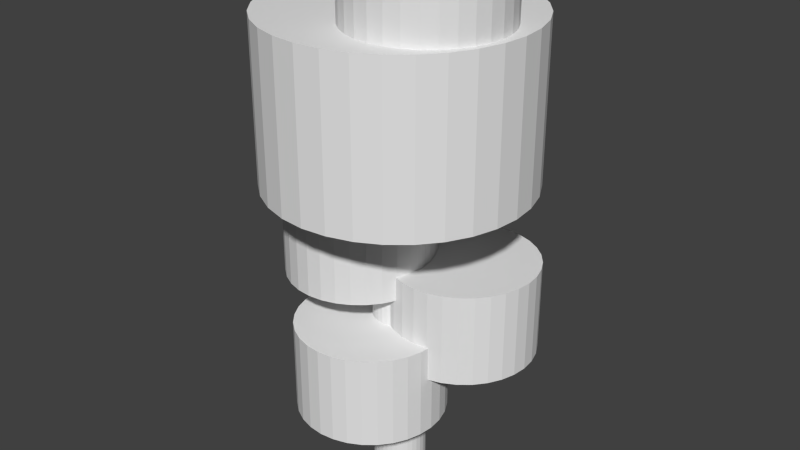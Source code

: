# Source: tree2.blend  (saved by Blender 2.73.0; exported with 4.5.12 LTS)
import bpy
from mathutils import Matrix  # noqa: F401  (used for matrix-valued properties, if any)

bpy.ops.wm.read_factory_settings(use_empty=True)
scene = bpy.context.scene
scene.name = 'Scene'

# ---- collections
col_collection_1 = bpy.data.collections.new('Collection 1'); scene.collection.children.link(col_collection_1)

# ---- world
world_world = bpy.data.worlds.new('World'); scene.world = world_world
world_world.color = (0.05088, 0.05088, 0.05088)
world_world.use_sun_shadow = False
world_world.sun_shadow_jitter_overblur = 0.0
world_world.cycles.sampling_method = 'MANUAL'
world_world.cycles.sample_map_resolution = 256

# ---- meshes
me_cylinder_005 = bpy.data.meshes.new('Cylinder.005')
me_cylinder_005.from_pydata([(0.5956, 0.7564, 9.087), (0.5956, 0.7564, 11.09), (0.7907, 0.7371, 9.087), (0.7907, 0.7371, 11.09), (0.9783, 0.6802, 9.087), (0.9783, 0.6802, 11.09), (1.151, 0.5878, 9.087), (1.151, 0.5878, 11.09), (1.303, 0.4635, 9.087), (1.303, 0.4635, 11.09), (1.427, 0.3119, 9.087), (1.427, 0.3119, 11.09), (1.519, 0.139, 9.087), (1.519, 0.139, 11.09), (1.576, -0.04855, 9.087), (1.576, -0.04855, 11.09), (1.596, -0.2436, 9.087), (1.596, -0.2436, 11.09), (1.576, -0.4387, 9.087), (1.576, -0.4387, 11.09), (1.519, -0.6263, 9.087), (1.519, -0.6263, 11.09), (1.427, -0.7992, 9.087), (1.427, -0.7992, 11.09), (1.303, -0.9507, 9.087), (1.303, -0.9507, 11.09), (1.151, -1.075, 9.087), (1.151, -1.075, 11.09), (0.9783, -1.168, 9.087), (0.9783, -1.168, 11.09), (0.7907, -1.224, 9.087), (0.7907, -1.224, 11.09), (0.5956, -1.244, 9.087), (0.5956, -1.244, 11.09), (0.4005, -1.224, 9.087), (0.4005, -1.224, 11.09), (0.2129, -1.168, 9.087), (0.2129, -1.168, 11.09), (0.04, -1.075, 9.087), (0.04, -1.075, 11.09), (-0.1115, -0.9507, 9.087), (-0.1115, -0.9507, 11.09), (-0.2359, -0.7992, 9.087), (-0.2359, -0.7992, 11.09), (-0.3283, -0.6263, 9.087), (-0.3283, -0.6263, 11.09), (-0.3852, -0.4387, 9.087), (-0.3852, -0.4387, 11.09), (-0.4044, -0.2436, 9.087), (-0.4044, -0.2436, 11.09), (-0.3852, -0.04855, 9.087), (-0.3852, -0.04855, 11.09), (-0.3283, 0.139, 9.087), (-0.3283, 0.139, 11.09), (-0.2359, 0.3119, 9.087), (-0.2359, 0.3119, 11.09), (-0.1115, 0.4635, 9.087), (-0.1115, 0.4635, 11.09), (0.04, 0.5878, 9.087), (0.04, 0.5878, 11.09), (0.2129, 0.6802, 9.087), (0.2129, 0.6802, 11.09), (0.4005, 0.7371, 9.087), (0.4005, 0.7371, 11.09), (-0.1829, 0.6434, 1.443), (-0.1829, 0.6434, 3.443), (0.01218, 0.6241, 1.443), (0.01218, 0.6241, 3.443), (0.1998, 0.5672, 1.443), (0.1998, 0.5672, 3.443), (0.3727, 0.4748, 1.443), (0.3727, 0.4748, 3.443), (0.5242, 0.3505, 1.443), (0.5242, 0.3505, 3.443), (0.6486, 0.1989, 1.443), (0.6486, 0.1989, 3.443), (0.741, 0.02603, 1.443), (0.741, 0.02603, 3.443), (0.7979, -0.1616, 1.443), (0.7979, -0.1616, 3.443), (0.8171, -0.3566, 1.443), (0.8171, -0.3566, 3.443), (0.7979, -0.5517, 1.443), (0.7979, -0.5517, 3.443), (0.741, -0.7393, 1.443), (0.741, -0.7393, 3.443), (0.6486, -0.9122, 1.443), (0.6486, -0.9122, 3.443), (0.5242, -1.064, 1.443), (0.5242, -1.064, 3.443), (0.3727, -1.188, 1.443), (0.3727, -1.188, 3.443), (0.1998, -1.281, 1.443), (0.1998, -1.281, 3.443), (0.01218, -1.337, 1.443), (0.01218, -1.337, 3.443), (-0.1829, -1.357, 1.443), (-0.1829, -1.357, 3.443), (-0.378, -1.337, 1.443), (-0.378, -1.337, 3.443), (-0.5656, -1.281, 1.443), (-0.5656, -1.281, 3.443), (-0.7385, -1.188, 1.443), (-0.7385, -1.188, 3.443), (-0.89, -1.064, 1.443), (-0.89, -1.064, 3.443), (-1.014, -0.9122, 1.443), (-1.014, -0.9122, 3.443), (-1.107, -0.7393, 1.443), (-1.107, -0.7393, 3.443), (-1.164, -0.5517, 1.443), (-1.164, -0.5517, 3.443), (-1.183, -0.3566, 1.443), (-1.183, -0.3566, 3.443), (-1.164, -0.1616, 1.443), (-1.164, -0.1616, 3.443), (-1.107, 0.02603, 1.443), (-1.107, 0.02603, 3.443), (-1.014, 0.1989, 1.443), (-1.014, 0.1989, 3.443), (-0.89, 0.3505, 1.443), (-0.89, 0.3505, 3.443), (-0.7385, 0.4748, 1.443), (-0.7385, 0.4748, 3.443), (-0.5656, 0.5672, 1.443), (-0.5656, 0.5672, 3.443), (-0.378, 0.6241, 1.443), (-0.378, 0.6241, 3.443), (-0.6497, 1.0, 4.174), (-0.6497, 1.0, 6.174), (-0.4546, 0.9808, 4.174), (-0.4546, 0.9808, 6.174), (-0.267, 0.9239, 4.174), (-0.267, 0.9239, 6.174), (-0.09415, 0.8315, 4.174), (-0.09415, 0.8315, 6.174), (0.05739, 0.7071, 4.174), (0.05739, 0.7071, 6.174), (0.1818, 0.5556, 4.174), (0.1818, 0.5556, 6.174), (0.2742, 0.3827, 4.174), (0.2742, 0.3827, 6.174), (0.3311, 0.1951, 4.174), (0.3311, 0.1951, 6.174), (0.3503, 3.576e-07, 4.174), (0.3503, 3.576e-07, 6.174), (0.3311, -0.1951, 4.174), (0.3311, -0.1951, 6.174), (0.2742, -0.3827, 4.174), (0.2742, -0.3827, 6.174), (0.1818, -0.5556, 4.174), (0.1818, -0.5556, 6.174), (0.05739, -0.7071, 4.174), (0.05739, -0.7071, 6.174), (-0.09415, -0.8315, 4.174), (-0.09415, -0.8315, 6.174), (-0.267, -0.9239, 4.174), (-0.267, -0.9239, 6.174), (-0.4546, -0.9808, 4.174), (-0.4546, -0.9808, 6.174), (-0.6497, -1.0, 4.174), (-0.6497, -1.0, 6.174), (-0.8448, -0.9808, 4.174), (-0.8448, -0.9808, 6.174), (-1.032, -0.9239, 4.174), (-1.032, -0.9239, 6.174), (-1.205, -0.8315, 4.174), (-1.205, -0.8315, 6.174), (-1.357, -0.7071, 4.174), (-1.357, -0.7071, 6.174), (-1.481, -0.5556, 4.174), (-1.481, -0.5556, 6.174), (-1.574, -0.3827, 4.174), (-1.574, -0.3827, 6.174), (-1.631, -0.1951, 4.174), (-1.631, -0.1951, 6.174), (-1.65, 1.222e-06, 4.174), (-1.65, 1.222e-06, 6.174), (-1.631, 0.1951, 4.174), (-1.631, 0.1951, 6.174), (-1.574, 0.3827, 4.174), (-1.574, 0.3827, 6.174), (-1.481, 0.5556, 4.174), (-1.481, 0.5556, 6.174), (-1.357, 0.7071, 4.174), (-1.357, 0.7071, 6.174), (-1.205, 0.8315, 4.174), (-1.205, 0.8315, 6.174), (-1.032, 0.9239, 4.174), (-1.032, 0.9239, 6.174), (-0.8448, 0.9808, 4.174), (-0.8448, 0.9808, 6.174), (0.5956, 1.541, 2.696), (0.5956, 1.541, 4.696), (0.7907, 1.522, 2.696), (0.7907, 1.522, 4.696), (0.9783, 1.465, 2.696), (0.9783, 1.465, 4.696), (1.151, 1.373, 2.696), (1.151, 1.373, 4.696), (1.303, 1.249, 2.696), (1.303, 1.249, 4.696), (1.427, 1.097, 2.696), (1.427, 1.097, 4.696), (1.519, 0.9241, 2.696), (1.519, 0.9241, 4.696), (1.576, 0.7365, 2.696), (1.576, 0.7365, 4.696), (1.596, 0.5414, 2.696), (1.596, 0.5414, 4.696), (1.576, 0.3463, 2.696), (1.576, 0.3463, 4.696), (1.519, 0.1587, 2.696), (1.519, 0.1587, 4.696), (1.427, -0.01414, 2.696), (1.427, -0.01414, 4.696), (1.303, -0.1657, 2.696), (1.303, -0.1657, 4.696), (1.151, -0.29, 2.696), (1.151, -0.29, 4.696), (0.9783, -0.3824, 2.696), (0.9783, -0.3824, 4.696), (0.7907, -0.4394, 2.696), (0.7907, -0.4394, 4.696), (0.5956, -0.4586, 2.696), (0.5956, -0.4586, 4.696), (0.4005, -0.4394, 2.696), (0.4005, -0.4394, 4.696), (0.2129, -0.3824, 2.696), (0.2129, -0.3824, 4.696), (0.04, -0.29, 2.696), (0.04, -0.29, 4.696), (-0.1115, -0.1657, 2.696), (-0.1115, -0.1657, 4.696), (-0.2359, -0.01414, 2.696), (-0.2359, -0.01414, 4.696), (-0.3283, 0.1587, 2.696), (-0.3283, 0.1587, 4.696), (-0.3852, 0.3463, 2.696), (-0.3852, 0.3463, 4.696), (-0.4044, 0.5414, 2.696), (-0.4044, 0.5414, 4.696), (-0.3852, 0.7365, 2.696), (-0.3852, 0.7365, 4.696), (-0.3283, 0.9241, 2.696), (-0.3283, 0.9241, 4.696), (-0.2359, 1.097, 2.696), (-0.2359, 1.097, 4.696), (-0.1115, 1.249, 2.696), (-0.1115, 1.249, 4.696), (0.04, 1.373, 2.696), (0.04, 1.373, 4.696), (0.2129, 1.465, 2.696), (0.2129, 1.465, 4.696), (0.4005, 1.522, 2.696), (0.4005, 1.522, 4.696), (2.98e-08, 1.721, 6.497), (5.96e-08, 1.721, 9.938), (0.3357, 1.687, 6.497), (0.3357, 1.687, 9.938), (0.6584, 1.59, 6.497), (0.6584, 1.59, 9.938), (0.9559, 1.431, 6.497), (0.9559, 1.431, 9.938), (1.217, 1.217, 6.497), (1.217, 1.217, 9.938), (1.431, 0.9559, 6.497), (1.431, 0.9559, 9.938), (1.59, 0.6584, 6.497), (1.59, 0.6584, 9.938), (1.687, 0.3357, 6.497), (1.687, 0.3357, 9.938), (1.721, 1.192e-07, 6.497), (1.721, 1.192e-07, 9.938), (1.687, -0.3357, 6.497), (1.687, -0.3357, 9.938), (1.59, -0.6584, 6.497), (1.59, -0.6584, 9.938), (1.431, -0.9559, 6.497), (1.431, -0.9559, 9.938), (1.217, -1.217, 6.497), (1.217, -1.217, 9.938), (0.9559, -1.431, 6.497), (0.9559, -1.431, 9.938), (0.6584, -1.59, 6.497), (0.6584, -1.59, 9.938), (0.3357, -1.687, 6.497), (0.3357, -1.687, 9.938), (-5.215e-07, -1.721, 6.497), (-5.066e-07, -1.721, 9.938), (-0.3357, -1.687, 6.497), (-0.3357, -1.687, 9.938), (-0.6584, -1.59, 6.497), (-0.6584, -1.59, 9.938), (-0.9559, -1.431, 6.497), (-0.9559, -1.431, 9.938), (-1.217, -1.217, 6.497), (-1.217, -1.217, 9.938), (-1.431, -0.9559, 6.497), (-1.431, -0.9559, 9.938), (-1.59, -0.6584, 6.497), (-1.59, -0.6584, 9.938), (-1.687, -0.3357, 6.497), (-1.687, -0.3357, 9.938), (-1.721, 1.669e-06, 6.497), (-1.721, 1.669e-06, 9.938), (-1.687, 0.3357, 6.497), (-1.687, 0.3357, 9.938), (-1.59, 0.6584, 6.497), (-1.59, 0.6584, 9.938), (-1.431, 0.9559, 6.497), (-1.431, 0.9559, 9.938), (-1.217, 1.217, 6.497), (-1.217, 1.217, 9.938), (-0.9559, 1.431, 6.497), (-0.9559, 1.431, 9.938), (-0.6584, 1.59, 6.497), (-0.6584, 1.59, 9.938), (-0.3357, 1.687, 6.497), (-0.3357, 1.687, 9.938)], [], [(0, 1, 3, 2), (2, 3, 5, 4), (4, 5, 7, 6), (6, 7, 9, 8), (8, 9, 11, 10), (10, 11, 13, 12), (12, 13, 15, 14), (14, 15, 17, 16), (16, 17, 19, 18), (18, 19, 21, 20), (20, 21, 23, 22), (22, 23, 25, 24), (24, 25, 27, 26), (26, 27, 29, 28), (28, 29, 31, 30), (30, 31, 33, 32), (32, 33, 35, 34), (34, 35, 37, 36), (36, 37, 39, 38), (38, 39, 41, 40), (40, 41, 43, 42), (42, 43, 45, 44), (44, 45, 47, 46), (46, 47, 49, 48), (48, 49, 51, 50), (50, 51, 53, 52), (52, 53, 55, 54), (54, 55, 57, 56), (56, 57, 59, 58), (58, 59, 61, 60), (3, 1, 63, 61, 59, 57, 55, 53, 51, 49, 47, 45, 43, 41, 39, 37, 35, 33, 31, 29, 27, 25, 23, 21, 19, 17, 15, 13, 11, 9, 7, 5), (62, 63, 1, 0), (60, 61, 63, 62), (0, 2, 4, 6, 8, 10, 12, 14, 16, 18, 20, 22, 24, 26, 28, 30, 32, 34, 36, 38, 40, 42, 44, 46, 48, 50, 52, 54, 56, 58, 60, 62), (64, 65, 67, 66), (66, 67, 69, 68), (68, 69, 71, 70), (70, 71, 73, 72), (72, 73, 75, 74), (74, 75, 77, 76), (76, 77, 79, 78), (78, 79, 81, 80), (80, 81, 83, 82), (82, 83, 85, 84), (84, 85, 87, 86), (86, 87, 89, 88), (88, 89, 91, 90), (90, 91, 93, 92), (92, 93, 95, 94), (94, 95, 97, 96), (96, 97, 99, 98), (98, 99, 101, 100), (100, 101, 103, 102), (102, 103, 105, 104), (104, 105, 107, 106), (106, 107, 109, 108), (108, 109, 111, 110), (110, 111, 113, 112), (112, 113, 115, 114), (114, 115, 117, 116), (116, 117, 119, 118), (118, 119, 121, 120), (120, 121, 123, 122), (122, 123, 125, 124), (67, 65, 127, 125, 123, 121, 119, 117, 115, 113, 111, 109, 107, 105, 103, 101, 99, 97, 95, 93, 91, 89, 87, 85, 83, 81, 79, 77, 75, 73, 71, 69), (126, 127, 65, 64), (124, 125, 127, 126), (64, 66, 68, 70, 72, 74, 76, 78, 80, 82, 84, 86, 88, 90, 92, 94, 96, 98, 100, 102, 104, 106, 108, 110, 112, 114, 116, 118, 120, 122, 124, 126), (128, 129, 131, 130), (130, 131, 133, 132), (132, 133, 135, 134), (134, 135, 137, 136), (136, 137, 139, 138), (138, 139, 141, 140), (140, 141, 143, 142), (142, 143, 145, 144), (144, 145, 147, 146), (146, 147, 149, 148), (148, 149, 151, 150), (150, 151, 153, 152), (152, 153, 155, 154), (154, 155, 157, 156), (156, 157, 159, 158), (158, 159, 161, 160), (160, 161, 163, 162), (162, 163, 165, 164), (164, 165, 167, 166), (166, 167, 169, 168), (168, 169, 171, 170), (170, 171, 173, 172), (172, 173, 175, 174), (174, 175, 177, 176), (176, 177, 179, 178), (178, 179, 181, 180), (180, 181, 183, 182), (182, 183, 185, 184), (184, 185, 187, 186), (186, 187, 189, 188), (131, 129, 191, 189, 187, 185, 183, 181, 179, 177, 175, 173, 171, 169, 167, 165, 163, 161, 159, 157, 155, 153, 151, 149, 147, 145, 143, 141, 139, 137, 135, 133), (190, 191, 129, 128), (188, 189, 191, 190), (128, 130, 132, 134, 136, 138, 140, 142, 144, 146, 148, 150, 152, 154, 156, 158, 160, 162, 164, 166, 168, 170, 172, 174, 176, 178, 180, 182, 184, 186, 188, 190), (192, 193, 195, 194), (194, 195, 197, 196), (196, 197, 199, 198), (198, 199, 201, 200), (200, 201, 203, 202), (202, 203, 205, 204), (204, 205, 207, 206), (206, 207, 209, 208), (208, 209, 211, 210), (210, 211, 213, 212), (212, 213, 215, 214), (214, 215, 217, 216), (216, 217, 219, 218), (218, 219, 221, 220), (220, 221, 223, 222), (222, 223, 225, 224), (224, 225, 227, 226), (226, 227, 229, 228), (228, 229, 231, 230), (230, 231, 233, 232), (232, 233, 235, 234), (234, 235, 237, 236), (236, 237, 239, 238), (238, 239, 241, 240), (240, 241, 243, 242), (242, 243, 245, 244), (244, 245, 247, 246), (246, 247, 249, 248), (248, 249, 251, 250), (250, 251, 253, 252), (195, 193, 255, 253, 251, 249, 247, 245, 243, 241, 239, 237, 235, 233, 231, 229, 227, 225, 223, 221, 219, 217, 215, 213, 211, 209, 207, 205, 203, 201, 199, 197), (254, 255, 193, 192), (252, 253, 255, 254), (192, 194, 196, 198, 200, 202, 204, 206, 208, 210, 212, 214, 216, 218, 220, 222, 224, 226, 228, 230, 232, 234, 236, 238, 240, 242, 244, 246, 248, 250, 252, 254), (256, 257, 259, 258), (258, 259, 261, 260), (260, 261, 263, 262), (262, 263, 265, 264), (264, 265, 267, 266), (266, 267, 269, 268), (268, 269, 271, 270), (270, 271, 273, 272), (272, 273, 275, 274), (274, 275, 277, 276), (276, 277, 279, 278), (278, 279, 281, 280), (280, 281, 283, 282), (282, 283, 285, 284), (284, 285, 287, 286), (286, 287, 289, 288), (288, 289, 291, 290), (290, 291, 293, 292), (292, 293, 295, 294), (294, 295, 297, 296), (296, 297, 299, 298), (298, 299, 301, 300), (300, 301, 303, 302), (302, 303, 305, 304), (304, 305, 307, 306), (306, 307, 309, 308), (308, 309, 311, 310), (310, 311, 313, 312), (312, 313, 315, 314), (314, 315, 317, 316), (259, 257, 319, 317, 315, 313, 311, 309, 307, 305, 303, 301, 299, 297, 295, 293, 291, 289, 287, 285, 283, 281, 279, 277, 275, 273, 271, 269, 267, 265, 263, 261), (318, 319, 257, 256), (316, 317, 319, 318), (256, 258, 260, 262, 264, 266, 268, 270, 272, 274, 276, 278, 280, 282, 284, 286, 288, 290, 292, 294, 296, 298, 300, 302, 304, 306, 308, 310, 312, 314, 316, 318)])
_uv = me_cylinder_005.uv_layers.new(name='UVMap')
_uv.uv.foreach_set('vector', [0.7307, 0.8446, 0.7307, 0.6893, 0.7456, 0.6893, 0.7456, 0.8446, 0.7456, 0.8446, 0.7456, 0.6893, 0.7602, 0.6893, 0.7602, 0.8446, 0.7602, 0.8446, 0.7602, 0.6893, 0.774, 0.6893, 0.774, 0.8446, 0.774, 0.8446, 0.774, 0.6893, 0.7863, 0.6893, 0.7863, 0.8446, 0.7863, 0.8446, 0.7863, 0.6893, 0.7969, 0.6893, 0.7969, 0.8446, 0.7653, 0.8446, 0.7653, 1.0, 0.7529, 1.0, 0.7529, 0.8446, 0.7529, 0.8446, 0.7529, 1.0, 0.7392, 1.0, 0.7392, 0.8446, 0.7392, 0.8446, 0.7392, 1.0, 0.7246, 1.0, 0.7246, 0.8446, 0.7246, 0.8446, 0.7246, 1.0, 0.7097, 1.0, 0.7097, 0.8446, 0.7097, 0.8446, 0.7097, 1.0, 0.6951, 1.0, 0.6951, 0.8446, 0.6951, 0.8446, 0.6951, 1.0, 0.6813, 1.0, 0.6813, 0.8446, 0.6813, 0.8446, 0.6813, 1.0, 0.669, 1.0, 0.669, 0.8446, 0.9037, 0.6893, 0.9037, 0.8446, 0.8913, 0.8446, 0.8913, 0.6893, 0.8913, 0.6893, 0.8913, 0.8446, 0.8776, 0.8446, 0.8776, 0.6893, 0.8776, 0.6893, 0.8776, 0.8446, 0.863, 0.8446, 0.863, 0.6893, 0.863, 0.6893, 0.863, 0.8446, 0.8481, 0.8446, 0.8481, 0.6893, 0.8481, 0.6893, 0.8481, 0.8446, 0.8335, 0.8446, 0.8335, 0.6893, 0.8335, 0.6893, 0.8335, 0.8446, 0.8197, 0.8446, 0.8197, 0.6893, 0.8197, 0.6893, 0.8197, 0.8446, 0.8074, 0.8446, 0.8074, 0.6893, 0.8074, 0.6893, 0.8074, 0.8446, 0.7969, 0.8446, 0.7969, 0.6893, 0.8855, 0.2673, 0.8855, 0.4227, 0.8731, 0.4227, 0.8731, 0.2673, 0.8731, 0.2673, 0.8731, 0.4227, 0.8594, 0.4227, 0.8594, 0.2673, 0.8594, 0.2673, 0.8594, 0.4227, 0.8448, 0.4227, 0.8448, 0.2673, 0.8448, 0.2673, 0.8448, 0.4227, 0.8299, 0.4227, 0.8299, 0.2673, 0.8299, 0.2673, 0.8299, 0.4227, 0.8153, 0.4227, 0.8153, 0.2673, 0.8153, 0.2673, 0.8153, 0.4227, 0.8016, 0.4227, 0.8016, 0.2673, 0.8016, 0.2673, 0.8016, 0.4227, 0.7892, 0.4227, 0.7892, 0.2673, 0.7892, 0.2673, 0.7892, 0.4227, 0.7787, 0.4227, 0.7787, 0.2673, 0.6795, 0.8446, 0.6795, 0.6893, 0.69, 0.6893, 0.69, 0.8446, 0.69, 0.8446, 0.69, 0.6893, 0.7024, 0.6893, 0.7024, 0.8446, 0.2768, 0.5627, 0.2873, 0.5519, 0.2997, 0.5434, 0.3135, 0.5376, 0.3281, 0.5346, 0.3429, 0.5346, 0.3575, 0.5376, 0.3713, 0.5434, 0.3837, 0.5519, 0.3942, 0.5627, 0.4024, 0.5753, 0.4081, 0.5894, 0.411, 0.6043, 0.411, 0.6196, 0.4081, 0.6345, 0.4024, 0.6486, 0.3942, 0.6612, 0.3837, 0.672, 0.3713, 0.6805, 0.3575, 0.6863, 0.3429, 0.6893, 0.3281, 0.6893, 0.3135, 0.6863, 0.2997, 0.6805, 0.2873, 0.672, 0.2768, 0.6612, 0.2686, 0.6486, 0.2629, 0.6345, 0.26, 0.6196, 0.26, 0.6043, 0.2629, 0.5894, 0.2686, 0.5753, 0.7161, 0.8446, 0.7161, 0.6893, 0.7307, 0.6893, 0.7307, 0.8446, 0.7024, 0.8446, 0.7024, 0.6893, 0.7161, 0.6893, 0.7161, 0.8446, 0.4024, 0.73, 0.4081, 0.744, 0.411, 0.759, 0.411, 0.7742, 0.4081, 0.7891, 0.4024, 0.8032, 0.3942, 0.8159, 0.3837, 0.8266, 0.3713, 0.8351, 0.3575, 0.8409, 0.3429, 0.8439, 0.3281, 0.8439, 0.3135, 0.8409, 0.2997, 0.8351, 0.2873, 0.8266, 0.2768, 0.8159, 0.2686, 0.8032, 0.2629, 0.7891, 0.26, 0.7742, 0.26, 0.759, 0.2629, 0.744, 0.2686, 0.73, 0.2768, 0.7173, 0.2873, 0.7065, 0.2997, 0.6981, 0.3135, 0.6922, 0.3281, 0.6893, 0.3429, 0.6893, 0.3575, 0.6922, 0.3713, 0.6981, 0.3837, 0.7065, 0.3942, 0.7173, 0.8302, 0.0, 0.8302, 0.1554, 0.8153, 0.1554, 0.8153, 0.0, 0.8153, 0.0, 0.8153, 0.1554, 0.8007, 0.1554, 0.8007, 1.389e-08, 0.8007, 1.389e-08, 0.8007, 0.1554, 0.7869, 0.1554, 0.7869, 9.261e-09, 0.7869, 9.261e-09, 0.7869, 0.1554, 0.7746, 0.1554, 0.7746, 9.261e-09, 0.7746, 9.261e-09, 0.7746, 0.1554, 0.7641, 0.1554, 0.7641, 9.261e-09, 0.9818, 0.2673, 0.9818, 0.4227, 0.9695, 0.4227, 0.9695, 0.2673, 0.9695, 0.2673, 0.9695, 0.4227, 0.9557, 0.4227, 0.9557, 0.2673, 0.9557, 0.2673, 0.9557, 0.4227, 0.9411, 0.4227, 0.9411, 0.2673, 0.9411, 0.2673, 0.9411, 0.4227, 0.9262, 0.4227, 0.9262, 0.2673, 0.9262, 0.2673, 0.9262, 0.4227, 0.9116, 0.4227, 0.9116, 0.2673, 0.9116, 0.2673, 0.9116, 0.4227, 0.8979, 0.4227, 0.8979, 0.2673, 0.8979, 0.2673, 0.8979, 0.4227, 0.8855, 0.4227, 0.8855, 0.2673, 9.049e-09, 0.9548, 0.0, 0.7994, 0.01237, 0.7994, 0.01237, 0.9548, 0.01237, 0.9548, 0.01237, 0.7994, 0.02612, 0.7994, 0.02612, 0.9548, 0.02612, 0.9548, 0.02612, 0.7994, 0.04072, 0.7994, 0.04072, 0.9548, 0.04072, 0.9548, 0.04072, 0.7994, 0.0556, 0.7994, 0.0556, 0.9548, 0.0556, 0.9548, 0.0556, 0.7994, 0.07019, 0.7994, 0.07019, 0.9548, 0.07019, 0.9548, 0.07019, 0.7994, 0.08394, 0.7994, 0.08394, 0.9548, 0.08394, 0.9548, 0.08394, 0.7994, 0.09631, 0.7994, 0.09631, 0.9548, 0.09631, 0.9548, 0.09631, 0.7994, 0.1068, 0.7994, 0.1068, 0.9548, 0.669, 0.8446, 0.669, 1.0, 0.6566, 1.0, 0.6566, 0.8446, 0.6566, 0.8446, 0.6566, 1.0, 0.6428, 1.0, 0.6428, 0.8446, 0.6428, 0.8446, 0.6428, 1.0, 0.6283, 1.0, 0.6283, 0.8446, 0.6283, 0.8446, 0.6283, 1.0, 0.6134, 1.0, 0.6134, 0.8446, 0.6134, 0.8446, 0.6134, 1.0, 0.5988, 1.0, 0.5988, 0.8446, 0.5988, 0.8446, 0.5988, 1.0, 0.585, 1.0, 0.585, 0.8446, 0.585, 0.8446, 0.585, 1.0, 0.5727, 1.0, 0.5727, 0.8446, 0.5727, 0.8446, 0.5727, 1.0, 0.5621, 1.0, 0.5621, 0.8446, 0.8814, 9.261e-09, 0.8814, 0.1554, 0.8709, 0.1554, 0.8709, 4.63e-09, 0.8709, 4.63e-09, 0.8709, 0.1554, 0.8585, 0.1554, 0.8585, 9.261e-09, 0.6957, 0.4219, 0.6811, 0.419, 0.6673, 0.4131, 0.655, 0.4047, 0.6445, 0.3939, 0.6362, 0.3813, 0.6305, 0.3672, 0.6276, 0.3522, 0.6276, 0.337, 0.6305, 0.3221, 0.6362, 0.308, 0.6445, 0.2953, 0.655, 0.2846, 0.6673, 0.2761, 0.6811, 0.2703, 0.6957, 0.2673, 0.7106, 0.2673, 0.7252, 0.2703, 0.7389, 0.2761, 0.7513, 0.2846, 0.7618, 0.2953, 0.7701, 0.308, 0.7758, 0.3221, 0.7787, 0.337, 0.7787, 0.3522, 0.7758, 0.3672, 0.7701, 0.3813, 0.7618, 0.3939, 0.7513, 0.4047, 0.7389, 0.4131, 0.7252, 0.419, 0.7106, 0.4219, 0.8448, 4.63e-09, 0.8448, 0.1554, 0.8302, 0.1554, 0.8302, 0.0, 0.8585, 9.261e-09, 0.8585, 0.1554, 0.8448, 0.1554, 0.8448, 4.63e-09, 0.4196, 0.5753, 0.4279, 0.5627, 0.4384, 0.5519, 0.4508, 0.5434, 0.4646, 0.5376, 0.4791, 0.5346, 0.494, 0.5346, 0.5086, 0.5376, 0.5224, 0.5434, 0.5347, 0.5519, 0.5453, 0.5627, 0.5535, 0.5753, 0.5592, 0.5894, 0.5621, 0.6043, 0.5621, 0.6196, 0.5592, 0.6345, 0.5535, 0.6486, 0.5453, 0.6612, 0.5347, 0.672, 0.5224, 0.6805, 0.5086, 0.6863, 0.494, 0.6893, 0.4791, 0.6893, 0.4646, 0.6863, 0.4508, 0.6805, 0.4384, 0.672, 0.4279, 0.6612, 0.4196, 0.6486, 0.4139, 0.6345, 0.411, 0.6196, 0.411, 0.6043, 0.4139, 0.5894, 0.7793, 0.5339, 0.7793, 0.6893, 0.7645, 0.6893, 0.7645, 0.5339, 0.7645, 0.5339, 0.7645, 0.6893, 0.7499, 0.6893, 0.7499, 0.5339, 0.7499, 0.5339, 0.7499, 0.6893, 0.7361, 0.6893, 0.7361, 0.5339, 0.7361, 0.5339, 0.7361, 0.6893, 0.7237, 0.6893, 0.7237, 0.5339, 0.7237, 0.5339, 0.7237, 0.6893, 0.7132, 0.6893, 0.7132, 0.5339, 1.0, 0.6893, 1.0, 0.8446, 0.9876, 0.8446, 0.9876, 0.6893, 0.9876, 0.6893, 0.9876, 0.8446, 0.9739, 0.8446, 0.9739, 0.6893, 0.9739, 0.6893, 0.9739, 0.8446, 0.9593, 0.8446, 0.9593, 0.6893, 0.9593, 0.6893, 0.9593, 0.8446, 0.9444, 0.8446, 0.9444, 0.6893, 0.9444, 0.6893, 0.9444, 0.8446, 0.9298, 0.8446, 0.9298, 0.6893, 0.9298, 0.6893, 0.9298, 0.8446, 0.9161, 0.8446, 0.9161, 0.6893, 0.9161, 0.6893, 0.9161, 0.8446, 0.9037, 0.8446, 0.9037, 0.6893, 0.3668, 0.8439, 0.3668, 0.9993, 0.3544, 0.9993, 0.3544, 0.8439, 0.3544, 0.8439, 0.3544, 0.9993, 0.3407, 0.9993, 0.3407, 0.8439, 0.3407, 0.8439, 0.3407, 0.9993, 0.3261, 0.9993, 0.3261, 0.8439, 0.3261, 0.8439, 0.3261, 0.9993, 0.3112, 0.9993, 0.3112, 0.8439, 0.3112, 0.8439, 0.3112, 0.9993, 0.2966, 0.9993, 0.2966, 0.8439, 0.2966, 0.8439, 0.2966, 0.9993, 0.2829, 0.9993, 0.2829, 0.8439, 0.2829, 0.8439, 0.2829, 0.9993, 0.2705, 0.9993, 0.2705, 0.8439, 0.2705, 0.8439, 0.2705, 0.9993, 0.26, 0.9993, 0.26, 0.8439, 0.9374, 0.5339, 0.9374, 0.6893, 0.925, 0.6893, 0.925, 0.5339, 0.925, 0.5339, 0.925, 0.6893, 0.9113, 0.6893, 0.9113, 0.5339, 0.9113, 0.5339, 0.9113, 0.6893, 0.8967, 0.6893, 0.8967, 0.5339, 0.8967, 0.5339, 0.8967, 0.6893, 0.8818, 0.6893, 0.8818, 0.5339, 0.8818, 0.5339, 0.8818, 0.6893, 0.8672, 0.6893, 0.8672, 0.5339, 0.8672, 0.5339, 0.8672, 0.6893, 0.8535, 0.6893, 0.8535, 0.5339, 0.8535, 0.5339, 0.8535, 0.6893, 0.8411, 0.6893, 0.8411, 0.5339, 0.8411, 0.5339, 0.8411, 0.6893, 0.8306, 0.6893, 0.8306, 0.5339, 0.8306, 0.5339, 0.8306, 0.6893, 0.8201, 0.6893, 0.8201, 0.5339, 0.8201, 0.5339, 0.8201, 0.6893, 0.8077, 0.6893, 0.8077, 0.5339, 0.4893, 0.01726, 0.5016, 0.008799, 0.5154, 0.002971, 0.53, 1.852e-08, 0.5449, 0.0, 0.5595, 0.002971, 0.5732, 0.008799, 0.5856, 0.01726, 0.5961, 0.02803, 0.6044, 0.04069, 0.6101, 0.05476, 0.613, 0.0697, 0.613, 0.08492, 0.6101, 0.09986, 0.6044, 0.1139, 0.5961, 0.1266, 0.5856, 0.1374, 0.5732, 0.1458, 0.5595, 0.1517, 0.5449, 0.1546, 0.53, 0.1546, 0.5154, 0.1517, 0.5016, 0.1458, 0.4893, 0.1374, 0.4787, 0.1266, 0.4705, 0.1139, 0.4648, 0.09986, 0.4619, 0.08492, 0.4619, 0.0697, 0.4648, 0.05476, 0.4705, 0.04069, 0.4787, 0.02803, 0.7939, 0.5339, 0.7939, 0.6893, 0.7793, 0.6893, 0.7793, 0.5339, 0.8077, 0.5339, 0.8077, 0.6893, 0.7939, 0.6893, 0.7939, 0.5339, 0.6451, 0.6893, 0.6302, 0.6893, 0.6156, 0.6863, 0.6019, 0.6805, 0.5895, 0.672, 0.579, 0.6612, 0.5707, 0.6486, 0.565, 0.6345, 0.5621, 0.6196, 0.5621, 0.6043, 0.565, 0.5894, 0.5707, 0.5753, 0.579, 0.5627, 0.5895, 0.5519, 0.6019, 0.5434, 0.6156, 0.5376, 0.6302, 0.5346, 0.6451, 0.5346, 0.6597, 0.5376, 0.6735, 0.5434, 0.6858, 0.5519, 0.6964, 0.5627, 0.7046, 0.5753, 0.7103, 0.5894, 0.7132, 0.6043, 0.7132, 0.6196, 0.7103, 0.6345, 0.7046, 0.6486, 0.6964, 0.6612, 0.6858, 0.672, 0.6735, 0.6805, 0.6597, 0.6863, 0.6134, 0.8446, 0.6134, 0.6893, 0.6283, 0.6893, 0.6283, 0.8446, 0.6283, 0.8446, 0.6283, 0.6893, 0.6428, 0.6893, 0.6428, 0.8446, 0.6428, 0.8446, 0.6428, 0.6893, 0.6566, 0.6893, 0.6566, 0.8446, 0.6566, 0.8446, 0.6566, 0.6893, 0.669, 0.6893, 0.669, 0.8446, 0.669, 0.8446, 0.669, 0.6893, 0.6795, 0.6893, 0.6795, 0.8446, 0.8814, 0.1554, 0.8814, 3.704e-08, 0.8938, 1.852e-08, 0.8938, 0.1554, 0.8938, 0.1554, 0.8938, 1.852e-08, 0.9075, 0.0, 0.9075, 0.1554, 0.9075, 0.1554, 0.9075, 0.0, 0.9221, 0.0, 0.9221, 0.1554, 0.9221, 0.1554, 0.9221, 0.0, 0.937, 0.0, 0.937, 0.1554, 0.937, 0.1554, 0.937, 0.0, 0.9516, 0.0, 0.9516, 0.1554, 0.9516, 0.1554, 0.9516, 0.0, 0.9654, 1.852e-08, 0.9654, 0.1554, 0.9654, 0.1554, 0.9654, 1.852e-08, 0.9777, 0.0, 0.9777, 0.1554, 0.4736, 0.8439, 0.4736, 0.9993, 0.4613, 0.9993, 0.4613, 0.8439, 0.4613, 0.8439, 0.4613, 0.9993, 0.4475, 0.9993, 0.4475, 0.8439, 0.4475, 0.8439, 0.4475, 0.9993, 0.4329, 0.9993, 0.4329, 0.8439, 0.4329, 0.8439, 0.4329, 0.9993, 0.418, 0.9993, 0.418, 0.8439, 0.418, 0.8439, 0.418, 0.9993, 0.4034, 0.9993, 0.4034, 0.8439, 0.4034, 0.8439, 0.4034, 0.9993, 0.3897, 0.9993, 0.3897, 0.8439, 0.3897, 0.8439, 0.3897, 0.9993, 0.3773, 0.9993, 0.3773, 0.8439, 0.3773, 0.8439, 0.3773, 0.9993, 0.3668, 0.9993, 0.3668, 0.8439, 0.2137, 0.7994, 0.2137, 0.9548, 0.2013, 0.9548, 0.2013, 0.7994, 0.2013, 0.7994, 0.2013, 0.9548, 0.1876, 0.9548, 0.1876, 0.7994, 0.1876, 0.7994, 0.1876, 0.9548, 0.173, 0.9548, 0.173, 0.7994, 0.173, 0.7994, 0.173, 0.9548, 0.1581, 0.9548, 0.1581, 0.7994, 0.1581, 0.7994, 0.1581, 0.9548, 0.1435, 0.9548, 0.1435, 0.7994, 0.1435, 0.7994, 0.1435, 0.9548, 0.1297, 0.9548, 0.1297, 0.7994, 0.1297, 0.7994, 0.1297, 0.9548, 0.1174, 0.9548, 0.1174, 0.7994, 0.1174, 0.7994, 0.1174, 0.9548, 0.1068, 0.9548, 0.1068, 0.7994, 0.5621, 0.8446, 0.5621, 0.6893, 0.5727, 0.6893, 0.5727, 0.8446, 0.5727, 0.8446, 0.5727, 0.6893, 0.585, 0.6893, 0.585, 0.8446, 0.6811, 0.0, 0.696, 1.852e-08, 0.7105, 0.002971, 0.7243, 0.008799, 0.7367, 0.01726, 0.7472, 0.02803, 0.7555, 0.04069, 0.7612, 0.05476, 0.7641, 0.0697, 0.7641, 0.08492, 0.7612, 0.09986, 0.7555, 0.1139, 0.7472, 0.1266, 0.7367, 0.1374, 0.7243, 0.1458, 0.7105, 0.1517, 0.696, 0.1546, 0.6811, 0.1546, 0.6665, 0.1517, 0.6527, 0.1458, 0.6404, 0.1374, 0.6298, 0.1266, 0.6216, 0.1139, 0.6159, 0.09986, 0.613, 0.08492, 0.613, 0.0697, 0.6159, 0.05476, 0.6216, 0.04069, 0.6298, 0.02803, 0.6404, 0.01726, 0.6527, 0.008799, 0.6665, 0.002971, 0.5988, 0.8446, 0.5988, 0.6893, 0.6134, 0.6893, 0.6134, 0.8446, 0.585, 0.8446, 0.585, 0.6893, 0.5988, 0.6893, 0.5988, 0.8446, 0.494, 0.8439, 0.4791, 0.8439, 0.4646, 0.8409, 0.4508, 0.8351, 0.4384, 0.8266, 0.4279, 0.8159, 0.4196, 0.8032, 0.4139, 0.7891, 0.411, 0.7742, 0.411, 0.759, 0.4139, 0.744, 0.4196, 0.73, 0.4279, 0.7173, 0.4384, 0.7065, 0.4508, 0.6981, 0.4646, 0.6922, 0.4791, 0.6893, 0.494, 0.6893, 0.5086, 0.6922, 0.5224, 0.6981, 0.5347, 0.7065, 0.5453, 0.7173, 0.5535, 0.73, 0.5592, 0.744, 0.5621, 0.759, 0.5621, 0.7742, 0.5592, 0.7891, 0.5535, 0.8032, 0.5453, 0.8159, 0.5347, 0.8266, 0.5224, 0.8351, 0.5086, 0.8409, 0.3481, 0.2673, 0.3481, 3.704e-08, 0.3737, 3.704e-08, 0.3737, 0.2673, 0.3737, 0.2673, 0.3737, 3.704e-08, 0.3988, 3.704e-08, 0.3988, 0.2673, 0.3988, 0.2673, 0.3988, 3.704e-08, 0.4225, 3.704e-08, 0.4225, 0.2673, 0.4225, 0.2673, 0.4225, 3.704e-08, 0.4438, 3.704e-08, 0.4438, 0.2673, 0.4438, 0.2673, 0.4438, 3.704e-08, 0.4619, 0.0, 0.4619, 0.2673, 0.1657, 0.5321, 0.1657, 0.7994, 0.1444, 0.7994, 0.1444, 0.5321, 0.1444, 0.5321, 0.1444, 0.7994, 0.1208, 0.7994, 0.1208, 0.5321, 0.1208, 0.5321, 0.1208, 0.7994, 0.09566, 0.7994, 0.09566, 0.5321, 0.09566, 0.5321, 0.09566, 0.7994, 0.07005, 0.7994, 0.07005, 0.5321, 0.07005, 0.5321, 0.07005, 0.7994, 0.04494, 0.7994, 0.04494, 0.5321, 0.04494, 0.5321, 0.04494, 0.7994, 0.02129, 0.7994, 0.02129, 0.5321, 0.02129, 0.5321, 0.02129, 0.7994, 0.0, 0.7994, 4.525e-09, 0.5321, 0.26, 0.5346, 0.26, 0.2673, 0.2812, 0.2673, 0.2812, 0.5346, 0.2812, 0.5346, 0.2812, 0.2673, 0.3049, 0.2673, 0.3049, 0.5346, 0.3049, 0.5346, 0.3049, 0.2673, 0.33, 0.2673, 0.33, 0.5346, 0.33, 0.5346, 0.33, 0.2673, 0.3556, 0.2673, 0.3556, 0.5346, 0.3556, 0.5346, 0.3556, 0.2673, 0.3807, 0.2673, 0.3807, 0.5346, 0.3807, 0.5346, 0.3807, 0.2673, 0.4044, 0.2673, 0.4044, 0.5346, 0.4044, 0.5346, 0.4044, 0.2673, 0.4257, 0.2673, 0.4257, 0.5346, 0.4257, 0.5346, 0.4257, 0.2673, 0.4438, 0.2673, 0.4438, 0.5346, 0.6276, 0.2673, 0.6276, 0.5346, 0.6063, 0.5346, 0.6063, 0.2673, 0.6063, 0.2673, 0.6063, 0.5346, 0.5826, 0.5346, 0.5826, 0.2673, 0.5826, 0.2673, 0.5826, 0.5346, 0.5575, 0.5346, 0.5575, 0.2673, 0.5575, 0.2673, 0.5575, 0.5346, 0.5319, 0.5346, 0.5319, 0.2673, 0.5319, 0.2673, 0.5319, 0.5346, 0.5068, 0.5346, 0.5068, 0.2673, 0.5068, 0.2673, 0.5068, 0.5346, 0.4832, 0.5346, 0.4832, 0.2673, 0.4832, 0.2673, 0.4832, 0.5346, 0.4619, 0.5346, 0.4619, 0.2673, 0.4619, 0.2673, 0.4619, 0.5346, 0.4438, 0.5346, 0.4438, 0.2673, 0.26, 0.2673, 0.26, 3.704e-08, 0.2781, 3.704e-08, 0.2781, 0.2673, 0.2781, 0.2673, 0.2781, 3.704e-08, 0.2993, 1.111e-07, 0.2993, 0.2673, 0.1172, 0.266, 0.1428, 0.266, 0.1679, 0.2711, 0.1915, 0.2812, 0.2128, 0.2957, 0.2309, 0.3143, 0.2452, 0.336, 0.255, 0.3602, 0.26, 0.3859, 0.26, 0.4122, 0.255, 0.4378, 0.2452, 0.4621, 0.2309, 0.4838, 0.2128, 0.5024, 0.1915, 0.5169, 0.1679, 0.527, 0.1428, 0.5321, 0.1172, 0.5321, 0.09206, 0.527, 0.06841, 0.5169, 0.04712, 0.5024, 0.02902, 0.4838, 0.01479, 0.4621, 0.004995, 0.4378, 0.0, 0.4122, 1.81e-08, 0.3859, 0.004995, 0.3602, 0.01479, 0.336, 0.02902, 0.3143, 0.04712, 0.2957, 0.06841, 0.2812, 0.09206, 0.2711, 0.323, 0.2673, 0.323, 3.704e-08, 0.3481, 3.704e-08, 0.3481, 0.2673, 0.2993, 0.2673, 0.2993, 1.111e-07, 0.323, 3.704e-08, 0.323, 0.2673, 3.62e-08, 0.1199, 0.004995, 0.09422, 0.01479, 0.07001, 0.02902, 0.04822, 0.04712, 0.0297, 0.06841, 0.01514, 0.09206, 0.005112, 0.1172, 0.0, 0.1428, 0.0, 0.1679, 0.005112, 0.1915, 0.01514, 0.2128, 0.0297, 0.2309, 0.04822, 0.2452, 0.07001, 0.255, 0.09422, 0.26, 0.1199, 0.26, 0.1461, 0.255, 0.1718, 0.2452, 0.196, 0.2309, 0.2178, 0.2128, 0.2363, 0.1915, 0.2509, 0.1679, 0.2609, 0.1428, 0.266, 0.1172, 0.266, 0.09206, 0.2609, 0.06841, 0.2509, 0.04712, 0.2363, 0.02902, 0.2178, 0.01479, 0.196, 0.004995, 0.1718, 0.0, 0.1461])
me_cylinder_005.use_remesh_preserve_volume = False
me_cylinder_005.use_remesh_preserve_attributes = False
me_cylinder_005.use_mirror_vertex_groups = False
me_cylinder_005.update()
me_cylinder = bpy.data.meshes.new('Cylinder')
me_cylinder.from_pydata([(0.0, 1.0, -0.03231), (0.0, 1.0, 1.968), (0.1951, 0.9808, -0.03231), (0.1951, 0.9808, 1.968), (0.3827, 0.9239, -0.03231), (0.3827, 0.9239, 1.968), (0.5556, 0.8315, -0.03231), (0.5556, 0.8315, 1.968), (0.7071, 0.7071, -0.03231), (0.7071, 0.7071, 1.968), (0.8315, 0.5556, -0.03231), (0.8315, 0.5556, 1.968), (0.9239, 0.3827, -0.03231), (0.9239, 0.3827, 1.968), (0.9808, 0.1951, -0.03231), (0.9808, 0.1951, 1.968), (1.0, 7.55e-08, -0.03231), (1.0, 7.55e-08, 1.968), (0.9808, -0.1951, -0.03231), (0.9808, -0.1951, 1.968), (0.9239, -0.3827, -0.03231), (0.9239, -0.3827, 1.968), (0.8315, -0.5556, -0.03231), (0.8315, -0.5556, 1.968), (0.7071, -0.7071, -0.03231), (0.7071, -0.7071, 1.968), (0.5556, -0.8315, -0.03231), (0.5556, -0.8315, 1.968), (0.3827, -0.9239, -0.03231), (0.3827, -0.9239, 1.968), (0.1951, -0.9808, -0.03231), (0.1951, -0.9808, 1.968), (-3.258e-07, -1.0, -0.03231), (-3.258e-07, -1.0, 1.968), (-0.1951, -0.9808, -0.03231), (-0.1951, -0.9808, 1.968), (-0.3827, -0.9239, -0.03231), (-0.3827, -0.9239, 1.968), (-0.5556, -0.8315, -0.03231), (-0.5556, -0.8315, 1.968), (-0.7071, -0.7071, -0.03231), (-0.7071, -0.7071, 1.968), (-0.8315, -0.5556, -0.03231), (-0.8315, -0.5556, 1.968), (-0.9239, -0.3827, -0.03231), (-0.9239, -0.3827, 1.968), (-0.9808, -0.1951, -0.03231), (-0.9808, -0.1951, 1.968), (-1.0, 9.656e-07, -0.03231), (-1.0, 9.656e-07, 1.968), (-0.9808, 0.1951, -0.03231), (-0.9808, 0.1951, 1.968), (-0.9239, 0.3827, -0.03231), (-0.9239, 0.3827, 1.968), (-0.8315, 0.5556, -0.03231), (-0.8315, 0.5556, 1.968), (-0.7071, 0.7071, -0.03231), (-0.7071, 0.7071, 1.968), (-0.5556, 0.8315, -0.03231), (-0.5556, 0.8315, 1.968), (-0.3827, 0.9239, -0.03231), (-0.3827, 0.9239, 1.968), (-0.1951, 0.9808, -0.03231), (-0.1951, 0.9808, 1.968)], [], [(0, 1, 3, 2), (2, 3, 5, 4), (4, 5, 7, 6), (6, 7, 9, 8), (8, 9, 11, 10), (10, 11, 13, 12), (12, 13, 15, 14), (14, 15, 17, 16), (16, 17, 19, 18), (18, 19, 21, 20), (20, 21, 23, 22), (22, 23, 25, 24), (24, 25, 27, 26), (26, 27, 29, 28), (28, 29, 31, 30), (30, 31, 33, 32), (32, 33, 35, 34), (34, 35, 37, 36), (36, 37, 39, 38), (38, 39, 41, 40), (40, 41, 43, 42), (42, 43, 45, 44), (44, 45, 47, 46), (46, 47, 49, 48), (48, 49, 51, 50), (50, 51, 53, 52), (52, 53, 55, 54), (54, 55, 57, 56), (56, 57, 59, 58), (58, 59, 61, 60), (3, 1, 63, 61, 59, 57, 55, 53, 51, 49, 47, 45, 43, 41, 39, 37, 35, 33, 31, 29, 27, 25, 23, 21, 19, 17, 15, 13, 11, 9, 7, 5), (62, 63, 1, 0), (60, 61, 63, 62), (0, 2, 4, 6, 8, 10, 12, 14, 16, 18, 20, 22, 24, 26, 28, 30, 32, 34, 36, 38, 40, 42, 44, 46, 48, 50, 52, 54, 56, 58, 60, 62)])
_uv = me_cylinder.uv_layers.new(name='UVMap')
_uv.uv.foreach_set('vector', [0.5547, 0.3344, 0.5547, 3.986e-08, 0.5955, 1.993e-08, 0.5955, 0.3344, 0.5955, 0.3344, 0.5955, 1.993e-08, 0.6355, 3.986e-08, 0.6355, 0.3344, 0.6355, 0.3344, 0.6355, 3.986e-08, 0.6732, 0.0, 0.6732, 0.3344, 0.6732, 0.3344, 0.6732, 0.0, 0.7071, 1.993e-08, 0.7071, 0.3344, 0.7071, 0.3344, 0.7071, 1.993e-08, 0.736, 3.986e-08, 0.736, 0.3344, 0.264, 0.6656, 0.264, 1.0, 0.2301, 1.0, 0.2301, 0.6656, 0.2301, 0.6656, 0.2301, 1.0, 0.1924, 1.0, 0.1924, 0.6656, 0.1924, 0.6656, 0.1924, 1.0, 0.1524, 1.0, 0.1524, 0.6656, 0.1524, 0.6656, 0.1524, 1.0, 0.1116, 1.0, 0.1116, 0.6656, 0.1116, 0.6656, 0.1116, 1.0, 0.07161, 1.0, 0.07161, 0.6656, 0.07161, 0.6656, 0.07161, 1.0, 0.03392, 1.0, 0.03392, 0.6656, 0.03392, 0.6656, 0.03392, 1.0, 0.0, 1.0, 2.481e-08, 0.6656, 0.7071, 0.6688, 0.7071, 0.3344, 0.741, 0.3344, 0.741, 0.6688, 0.741, 0.6688, 0.741, 0.3344, 0.7787, 0.3344, 0.7787, 0.6688, 0.7787, 0.6688, 0.7787, 0.3344, 0.8187, 0.3344, 0.8187, 0.6688, 0.8187, 0.6688, 0.8187, 0.3344, 0.8595, 0.3344, 0.8595, 0.6688, 0.8595, 0.6688, 0.8595, 0.3344, 0.8995, 0.3344, 0.8995, 0.6688, 0.8995, 0.6688, 0.8995, 0.3344, 0.9372, 0.3344, 0.9372, 0.6688, 0.9372, 0.6688, 0.9372, 0.3344, 0.9712, 0.3344, 0.9712, 0.6688, 0.9712, 0.6688, 0.9712, 0.3344, 1.0, 0.3344, 1.0, 0.6688, 0.7071, 0.3344, 0.7071, 0.6688, 0.6732, 0.6688, 0.6732, 0.3344, 0.6732, 0.3344, 0.6732, 0.6688, 0.6355, 0.6688, 0.6355, 0.3344, 0.6355, 0.3344, 0.6355, 0.6688, 0.5955, 0.6688, 0.5955, 0.3344, 0.5955, 0.3344, 0.5955, 0.6688, 0.5547, 0.6688, 0.5547, 0.3344, 0.5547, 0.3344, 0.5547, 0.6688, 0.5147, 0.6688, 0.5147, 0.3344, 0.5147, 0.3344, 0.5147, 0.6688, 0.477, 0.6688, 0.477, 0.3344, 0.477, 0.3344, 0.477, 0.6688, 0.4431, 0.6688, 0.4431, 0.3344, 0.4431, 0.3344, 0.4431, 0.6688, 0.4142, 0.6688, 0.4142, 0.3344, 0.4142, 0.3344, 0.4142, 3.986e-08, 0.4431, 0.0, 0.4431, 0.3344, 0.4431, 0.3344, 0.4431, 0.0, 0.477, 0.0, 0.477, 0.3344, 0.368, 0.06033, 0.3906, 0.08758, 0.4063, 0.1179, 0.4142, 0.15, 0.4142, 0.1828, 0.4063, 0.2149, 0.3906, 0.2452, 0.368, 0.2725, 0.3391, 0.2956, 0.3052, 0.3139, 0.2675, 0.3264, 0.2275, 0.3328, 0.1867, 0.3328, 0.1467, 0.3264, 0.109, 0.3139, 0.07508, 0.2956, 0.04624, 0.2725, 0.02357, 0.2452, 0.007959, 0.2149, 0.0, 0.1828, 6.202e-08, 0.15, 0.007959, 0.1179, 0.02357, 0.08758, 0.04624, 0.06033, 0.07508, 0.03715, 0.109, 0.01894, 0.1467, 0.006395, 0.1867, 0.0, 0.2275, 3.986e-08, 0.2675, 0.006395, 0.3052, 0.01894, 0.3391, 0.03715, 0.5147, 0.3344, 0.5147, 3.986e-08, 0.5547, 3.986e-08, 0.5547, 0.3344, 0.477, 0.3344, 0.477, 0.0, 0.5147, 3.986e-08, 0.5147, 0.3344, 0.3052, 0.3517, 0.3391, 0.3699, 0.368, 0.3931, 0.3906, 0.4204, 0.4063, 0.4507, 0.4142, 0.4828, 0.4142, 0.5156, 0.4063, 0.5477, 0.3906, 0.578, 0.368, 0.6053, 0.3391, 0.6284, 0.3052, 0.6467, 0.2675, 0.6592, 0.2275, 0.6656, 0.1867, 0.6656, 0.1467, 0.6592, 0.109, 0.6467, 0.07508, 0.6284, 0.04624, 0.6053, 0.02357, 0.578, 0.007959, 0.5477, 0.0, 0.5156, 2.481e-08, 0.4828, 0.007959, 0.4507, 0.02357, 0.4204, 0.04624, 0.3931, 0.07508, 0.3699, 0.109, 0.3517, 0.1467, 0.3392, 0.1867, 0.3328, 0.2275, 0.3328, 0.2675, 0.3392])
me_cylinder.use_remesh_preserve_volume = False
me_cylinder.use_remesh_preserve_attributes = False
me_cylinder.use_mirror_vertex_groups = False
me_cylinder.update()

# ---- objects
ob_cylinder_004 = bpy.data.objects.new('Cylinder.004', me_cylinder_005)
ob_cylinder = bpy.data.objects.new('Cylinder', me_cylinder)

# ---- transforms, parenting, visibility, modifiers, constraints
ob_cylinder_004.location = (-1.49e-08, 0.0, 0.0)
ob_cylinder_004.scale = (1.065, 1.065, 0.6628)
ob_cylinder_004.lineart.crease_threshold = 0.0
ob_cylinder.location = (0.0, 0.0, 0.0)
ob_cylinder.scale = (0.3771, 0.3771, 2.71)
ob_cylinder.lineart.crease_threshold = 0.0

# ---- collection membership
col_collection_1.objects.link(ob_cylinder_004)
col_collection_1.objects.link(ob_cylinder)

# ---- scene / render settings (as saved in the file)
scene.frame_start = 1; scene.frame_end = 250; scene.frame_set(1)
scene.render.engine = 'BLENDER_EEVEE_NEXT'
scene.render.resolution_percentage = 50
scene.render.dither_intensity = 0.0
scene.cycles.use_denoising = False
scene.cycles.samples = 10
scene.cycles.sampling_pattern = 'TABULATED_SOBOL'
scene.cycles.light_sampling_threshold = 0.0
scene.cycles.use_adaptive_sampling = False
scene.cycles.use_light_tree = False
scene.cycles.blur_glossy = 0.0
scene.cycles.pixel_filter_type = 'GAUSSIAN'
scene.cycles.sample_clamp_indirect = 0.0
scene.view_settings.view_transform = 'Standard'
bpy.context.view_layer.update()

# ---- added for rendering (the .blend has no active camera and no usable light): camera, sun
cam_auto = bpy.data.cameras.new('AutoCamera')
cam_auto.lens = 50.0
cam_auto.sensor_width = 36.0
cam_auto.clip_end = 1000.0
ob_auto_camera = bpy.data.objects.new('AutoCamera', cam_auto)
scene.collection.objects.link(ob_auto_camera)
ob_auto_camera.location = (8.38557, -10.0627, 10.3392)
ob_auto_camera.rotation_euler = (1.09748, -7.21219e-08, 0.694738)
scene.camera = ob_auto_camera
light_auto_sun = bpy.data.lights.new('AutoSun', 'SUN')
light_auto_sun.energy = 3.0
light_auto_sun.angle = 0.0523599
ob_auto_sun = bpy.data.objects.new('AutoSun', light_auto_sun)
scene.collection.objects.link(ob_auto_sun)
ob_auto_sun.rotation_euler = (0.872665, 0.174533, 0.523599)
bpy.context.view_layer.update()
